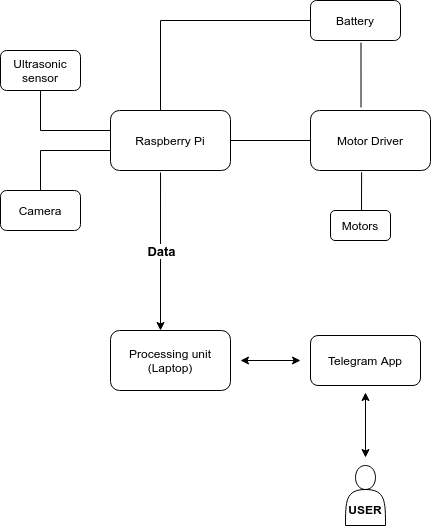

The diagram above was exported from draw.io. Its source (the exported page's mxGraphModel, read from the mxfile embedded in the PNG):
<mxGraphModel dx="803" dy="465" grid="1" gridSize="10" guides="1" tooltips="1" connect="1" arrows="1" fold="1" page="1" pageScale="1" pageWidth="827" pageHeight="1169" math="0" shadow="0">
  <root>
    <mxCell id="0" />
    <mxCell id="1" parent="0" />
    <mxCell id="xNOY7-2bg5JPw_L0hlBs-5" value="Raspberry Pi" style="rounded=1;whiteSpace=wrap;html=1;fillColor=#FFFFFF;gradientColor=none;" vertex="1" parent="1">
      <mxGeometry x="310" y="200" width="120" height="60" as="geometry" />
    </mxCell>
    <mxCell id="xNOY7-2bg5JPw_L0hlBs-6" value="Motor Driver" style="rounded=1;whiteSpace=wrap;html=1;fillColor=#FFFFFF;gradientColor=none;" vertex="1" parent="1">
      <mxGeometry x="510" y="200" width="120" height="60" as="geometry" />
    </mxCell>
    <mxCell id="xNOY7-2bg5JPw_L0hlBs-10" value="Camera" style="rounded=1;whiteSpace=wrap;html=1;fillColor=#FFFFFF;gradientColor=none;" vertex="1" parent="1">
      <mxGeometry x="200" y="280" width="80" height="40" as="geometry" />
    </mxCell>
    <mxCell id="xNOY7-2bg5JPw_L0hlBs-11" value="Ultrasonic sensor" style="rounded=1;whiteSpace=wrap;html=1;fillColor=#FFFFFF;gradientColor=none;" vertex="1" parent="1">
      <mxGeometry x="200" y="140" width="80" height="40" as="geometry" />
    </mxCell>
    <mxCell id="xNOY7-2bg5JPw_L0hlBs-12" value="Motors" style="rounded=1;whiteSpace=wrap;html=1;fillColor=#FFFFFF;gradientColor=none;" vertex="1" parent="1">
      <mxGeometry x="530" y="300" width="60" height="30" as="geometry" />
    </mxCell>
    <mxCell id="xNOY7-2bg5JPw_L0hlBs-13" value="Battery" style="rounded=1;whiteSpace=wrap;html=1;fillColor=#FFFFFF;gradientColor=none;" vertex="1" parent="1">
      <mxGeometry x="510" y="90" width="90" height="40" as="geometry" />
    </mxCell>
    <mxCell id="xNOY7-2bg5JPw_L0hlBs-17" value="" style="endArrow=none;html=1;entryX=0.561;entryY=1.053;entryDx=0;entryDy=0;entryPerimeter=0;exitX=0.421;exitY=-0.051;exitDx=0;exitDy=0;exitPerimeter=0;" edge="1" parent="1" source="xNOY7-2bg5JPw_L0hlBs-6" target="xNOY7-2bg5JPw_L0hlBs-13">
      <mxGeometry width="50" height="50" relative="1" as="geometry">
        <mxPoint x="430" y="260" as="sourcePoint" />
        <mxPoint x="480" y="210" as="targetPoint" />
      </mxGeometry>
    </mxCell>
    <mxCell id="xNOY7-2bg5JPw_L0hlBs-18" value="" style="shape=partialRectangle;whiteSpace=wrap;html=1;bottom=0;right=0;fillColor=none;" vertex="1" parent="1">
      <mxGeometry x="360" y="110" width="150" height="90" as="geometry" />
    </mxCell>
    <mxCell id="xNOY7-2bg5JPw_L0hlBs-19" value="" style="shape=partialRectangle;whiteSpace=wrap;html=1;top=0;left=0;fillColor=none;direction=west;" vertex="1" parent="1">
      <mxGeometry x="240" y="240" width="70" height="40" as="geometry" />
    </mxCell>
    <mxCell id="xNOY7-2bg5JPw_L0hlBs-20" value="" style="shape=partialRectangle;whiteSpace=wrap;html=1;bottom=0;right=0;fillColor=none;direction=north;" vertex="1" parent="1">
      <mxGeometry x="240" y="180" width="70" height="40" as="geometry" />
    </mxCell>
    <mxCell id="xNOY7-2bg5JPw_L0hlBs-21" value="" style="endArrow=none;html=1;entryX=0.426;entryY=1.029;entryDx=0;entryDy=0;entryPerimeter=0;" edge="1" parent="1" target="xNOY7-2bg5JPw_L0hlBs-6">
      <mxGeometry width="50" height="50" relative="1" as="geometry">
        <mxPoint x="561" y="300" as="sourcePoint" />
        <mxPoint x="558" y="270" as="targetPoint" />
      </mxGeometry>
    </mxCell>
    <mxCell id="xNOY7-2bg5JPw_L0hlBs-22" value="" style="endArrow=none;html=1;entryX=0;entryY=0.5;entryDx=0;entryDy=0;exitX=1;exitY=0.5;exitDx=0;exitDy=0;" edge="1" parent="1" source="xNOY7-2bg5JPw_L0hlBs-5" target="xNOY7-2bg5JPw_L0hlBs-6">
      <mxGeometry width="50" height="50" relative="1" as="geometry">
        <mxPoint x="430" y="250" as="sourcePoint" />
        <mxPoint x="480" y="200" as="targetPoint" />
      </mxGeometry>
    </mxCell>
    <mxCell id="xNOY7-2bg5JPw_L0hlBs-27" value="" style="endArrow=classic;html=1;exitX=0.417;exitY=1.033;exitDx=0;exitDy=0;exitPerimeter=0;" edge="1" parent="1" source="xNOY7-2bg5JPw_L0hlBs-5">
      <mxGeometry relative="1" as="geometry">
        <mxPoint x="400" y="330" as="sourcePoint" />
        <mxPoint x="360" y="420" as="targetPoint" />
      </mxGeometry>
    </mxCell>
    <mxCell id="xNOY7-2bg5JPw_L0hlBs-28" value="&lt;b&gt;&lt;font style=&quot;font-size: 13px&quot;&gt;Data&lt;/font&gt;&lt;/b&gt;" style="edgeLabel;resizable=0;html=1;align=center;verticalAlign=middle;" connectable="0" vertex="1" parent="xNOY7-2bg5JPw_L0hlBs-27">
      <mxGeometry relative="1" as="geometry" />
    </mxCell>
    <mxCell id="xNOY7-2bg5JPw_L0hlBs-29" value="Processing unit&lt;br&gt;(Laptop)" style="rounded=1;whiteSpace=wrap;html=1;fillColor=#FFFFFF;gradientColor=none;" vertex="1" parent="1">
      <mxGeometry x="310" y="420" width="120" height="60" as="geometry" />
    </mxCell>
    <mxCell id="xNOY7-2bg5JPw_L0hlBs-31" value="&lt;br&gt;&lt;br&gt;&lt;b&gt;USER&lt;/b&gt;" style="shape=actor;whiteSpace=wrap;html=1;fillColor=#FFFFFF;gradientColor=none;" vertex="1" parent="1">
      <mxGeometry x="545" y="555" width="40" height="60" as="geometry" />
    </mxCell>
    <mxCell id="xNOY7-2bg5JPw_L0hlBs-32" value="Telegram App" style="rounded=1;whiteSpace=wrap;html=1;fillColor=#FFFFFF;gradientColor=none;" vertex="1" parent="1">
      <mxGeometry x="510" y="425" width="110" height="50" as="geometry" />
    </mxCell>
    <mxCell id="xNOY7-2bg5JPw_L0hlBs-33" value="" style="endArrow=classic;startArrow=classic;html=1;entryX=0.5;entryY=1;entryDx=0;entryDy=0;" edge="1" parent="1">
      <mxGeometry width="50" height="50" relative="1" as="geometry">
        <mxPoint x="565" y="547" as="sourcePoint" />
        <mxPoint x="565" y="482" as="targetPoint" />
      </mxGeometry>
    </mxCell>
    <mxCell id="xNOY7-2bg5JPw_L0hlBs-34" value="" style="endArrow=classic;startArrow=classic;html=1;" edge="1" parent="1">
      <mxGeometry width="50" height="50" relative="1" as="geometry">
        <mxPoint x="440" y="450" as="sourcePoint" />
        <mxPoint x="500" y="450" as="targetPoint" />
      </mxGeometry>
    </mxCell>
  </root>
</mxGraphModel>